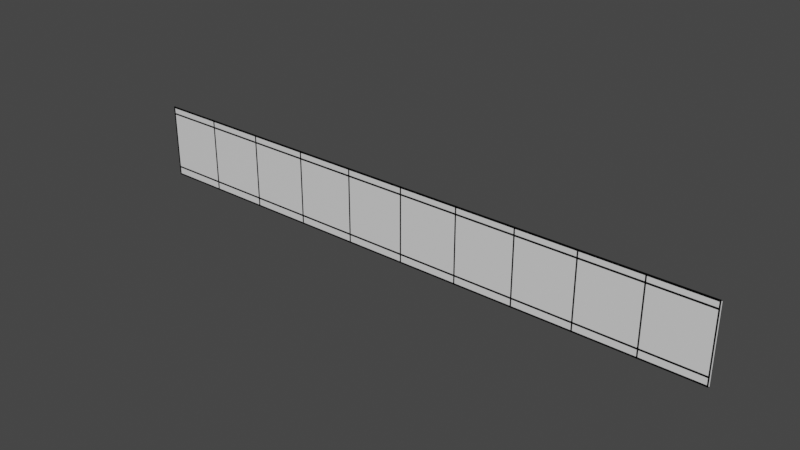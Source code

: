 # Source: Ventana_grande.blend  (saved by Blender 3.6.11; exported with 4.5.12 LTS)
import bpy
from mathutils import Matrix  # noqa: F401  (used for matrix-valued properties, if any)

bpy.ops.wm.read_factory_settings(use_empty=True)
scene = bpy.context.scene
scene.name = 'Scene'

# ---- collections
col_window_12 = bpy.data.collections.new('Window 12'); scene.collection.children.link(col_window_12)

# ---- materials (node trees are filled in below, after node groups)
mat_ventanas = bpy.data.materials.new('VENTANAS')
mat_marco_ventanas = bpy.data.materials.new('MARCO VENTANAS')

# ---- material node trees
mat_ventanas.use_nodes = True; mat_ventanas.node_tree.nodes.clear()
_N = mat_ventanas.node_tree.nodes; _L = mat_ventanas.node_tree.links
n0 = _N.new('ShaderNodeBsdfPrincipled'); n0.name = 'Principled BSDF'; n0.location = (10, 300)
n0.distribution = 'GGX'
n0.subsurface_method = 'RANDOM_WALK_SKIN'
n0.inputs[3].default_value = 1.45
n0.inputs[27].default_value = (0.0, 0.0, 0.0, 1.0)
n0.inputs[28].default_value = 1.0
n1 = _N.new('ShaderNodeOutputMaterial'); n1.name = 'Material Output'; n1.location = (300, 300)
_L.new(n0.outputs[0], n1.inputs[0])
n1.is_active_output = True
mat_marco_ventanas.use_nodes = True; mat_marco_ventanas.node_tree.nodes.clear()
_N = mat_marco_ventanas.node_tree.nodes; _L = mat_marco_ventanas.node_tree.links
n0 = _N.new('ShaderNodeBsdfPrincipled'); n0.name = 'Principled BSDF'; n0.location = (10, 300)
n0.distribution = 'GGX'
n0.subsurface_method = 'RANDOM_WALK_SKIN'
n0.inputs[0].default_value = (0.004241, 0.004241, 0.004241, 1.0)
n0.inputs[1].default_value = 0.7577
n0.inputs[2].default_value = 0.0
n0.inputs[3].default_value = 1.45
n0.inputs[13].default_value = 0.5361
n0.inputs[27].default_value = (0.0, 0.0, 0.0, 1.0)
n0.inputs[28].default_value = 1.0
n1 = _N.new('ShaderNodeOutputMaterial'); n1.name = 'Material Output'; n1.location = (300, 300)
_L.new(n0.outputs[0], n1.inputs[0])
n1.is_active_output = True

# ---- world
world_world = bpy.data.worlds.new('World'); scene.world = world_world
world_world.use_nodes = True; world_world.node_tree.nodes.clear()
_N = world_world.node_tree.nodes; _L = world_world.node_tree.links
n0 = _N.new('ShaderNodeOutputWorld'); n0.name = 'World Output'; n0.location = (300, 300)
n1 = _N.new('ShaderNodeBackground'); n1.name = 'Background'; n1.location = (10, 300)
n1.inputs[0].default_value = (0.05088, 0.05088, 0.05088, 1.0)
_L.new(n1.outputs[0], n0.inputs[0])
n0.is_active_output = True
world_world.color = (0.05088, 0.05088, 0.05088)
world_world.use_sun_shadow = False
world_world.sun_shadow_jitter_overblur = 0.0

# ---- meshes
me_plane_016 = bpy.data.meshes.new('Plane.016')
me_plane_016.from_pydata([(-3.957, 0.02411, -0.9325), (16.54, 0.02411, -0.9325), (-3.957, 0.02411, 0.9325), (16.54, 0.02411, 0.9325), (-3.957, 0.02696, 0.9325), (-3.957, 0.02696, -0.9325), (16.54, 0.02696, -0.9325), (16.54, 0.02696, 0.9325)], [], [(0, 1, 3, 2), (5, 4, 7, 6), (3, 2, 4, 7), (0, 1, 6, 5), (1, 3, 7, 6), (2, 0, 5, 4)])
_uv = me_plane_016.uv_layers.new(name='UVMap')
_uv.uv.foreach_set('vector', [0.0, 0.0, 1.0, 0.0, 1.0, 1.0, 0.0, 1.0, 0.0, 0.0, 0.0, 1.0, 1.0, 1.0, 1.0, 0.0, 1.0, 1.0, 0.0, 1.0, 0.0, 1.0, 1.0, 1.0, 0.0, 0.0, 1.0, 0.0, 1.0, 0.0, 0.0, 0.0, 1.0, 0.0, 1.0, 1.0, 1.0, 1.0, 1.0, 0.0, 0.0, 1.0, 0.0, 0.0, 0.0, 0.0, 0.0, 1.0])
me_plane_016.materials.append(mat_ventanas)
me_plane_016.update()
me_cube_005 = bpy.data.meshes.new('Cube.005')
me_cube_005.from_pydata([(8.624, -0.01376, 0.9333), (8.653, -0.01376, 0.9333), (8.624, 0.01406, 0.9333), (8.653, 0.01406, 0.9333), (8.624, -0.01376, -0.9616), (8.653, -0.01376, -0.9616), (8.624, 0.01406, -0.9616), (8.653, 0.01406, -0.9616), (6.764, -0.01376, 0.9333), (6.793, -0.01376, 0.9333), (6.764, 0.01406, 0.9333), (6.793, 0.01406, 0.9333), (6.764, -0.01376, -0.9616), (6.793, -0.01376, -0.9616), (6.764, 0.01406, -0.9616), (6.793, 0.01406, -0.9616), (4.904, -0.01376, 0.9333), (4.934, -0.01376, 0.9333), (4.915, -0.01376, -0.9616), (4.915, -0.01376, -0.9321), (4.915, 0.01406, -0.9616), (4.915, 0.01406, -0.9321), (8.653, -0.01376, -0.9634), (8.653, -0.01376, -0.9338), (8.653, 0.01406, -0.9634), (8.653, 0.01406, -0.9338), (4.915, -0.01376, 0.9037), (4.915, -0.01376, 0.9333), (4.915, 0.01406, 0.9037), (4.915, 0.01406, 0.9333), (8.653, -0.01376, 0.902), (8.653, -0.01376, 0.9316), (8.653, 0.01406, 0.902), (8.653, 0.01406, 0.9316), (4.914, -0.01376, 0.7314), (4.914, -0.01376, 0.761), (4.914, 0.01406, 0.7314), (4.914, 0.01406, 0.761), (8.654, -0.01376, 0.7297), (8.654, -0.01376, 0.7593), (8.654, 0.01406, 0.7297), (8.654, 0.01406, 0.7593), (4.914, -0.01376, -0.7551), (4.914, -0.01376, -0.7255), (4.914, 0.01406, -0.7551), (4.914, 0.01406, -0.7255), (8.654, -0.01376, -0.7568), (8.654, -0.01376, -0.7272), (8.654, 0.01406, -0.7568), (8.654, 0.01406, -0.7272), (-2.59, -0.01376, 0.9333), (-2.561, -0.01376, 0.9333), (-2.59, 0.01406, 0.9333), (-2.561, 0.01406, 0.9333), (-2.59, -0.01376, -0.9616), (-2.561, -0.01376, -0.9616), (-2.59, 0.01406, -0.9616), (-2.561, 0.01406, -0.9616), (-4.484, -0.01376, 0.9333), (-4.455, -0.01376, 0.9333), (-4.484, 0.01406, 0.9333), (-4.455, 0.01406, 0.9333), (-4.484, -0.01376, -0.9616), (-4.455, -0.01376, -0.9616), (-4.484, 0.01406, -0.9616), (-4.455, 0.01406, -0.9616), (-6.364, -0.01376, 0.9333), (-6.335, -0.01376, 0.9333), (-6.364, 0.01406, 0.9333), (-6.335, 0.01406, 0.9333), (-6.364, -0.01376, -0.9616), (-6.335, -0.01376, -0.9616), (-6.364, 0.01406, -0.9616), (-6.335, 0.01406, -0.9616), (-8.224, -0.01376, 0.9333), (-8.195, -0.01376, 0.9333), (-8.224, 0.01406, 0.9333), (-8.195, 0.01406, 0.9333), (-8.224, -0.01376, -0.9616), (-8.195, -0.01376, -0.9616), (-8.224, 0.01406, -0.9616), (-8.195, 0.01406, -0.9616), (-10.08, -0.01376, 0.9333), (-10.05, -0.01376, 0.9333), (-10.08, 0.01406, 0.9333), (-10.05, 0.01406, 0.9333), (-10.08, -0.01376, -0.9616), (-10.05, -0.01376, -0.9616), (-10.08, 0.01406, -0.9616), (-10.05, 0.01406, -0.9616), (-10.07, -0.01376, -0.9616), (-10.07, -0.01376, -0.9321), (-10.07, 0.01406, -0.9616), (-10.07, 0.01406, -0.9321), (-2.572, -0.01376, -0.9634), (-2.572, -0.01376, -0.9338), (-2.572, 0.01406, -0.9634), (-2.572, 0.01406, -0.9338), (-10.07, -0.01376, 0.9037), (-10.07, -0.01376, 0.9333), (-10.07, 0.01406, 0.9037), (-10.07, 0.01406, 0.9333), (-2.572, -0.01376, 0.902), (-2.572, -0.01376, 0.9316), (-2.572, 0.01406, 0.902), (-2.572, 0.01406, 0.9316), (-10.07, -0.01376, 0.7314), (-10.07, -0.01376, 0.761), (-10.07, 0.01406, 0.7314), (-10.07, 0.01406, 0.761), (-2.572, -0.01376, 0.7297), (-2.572, -0.01376, 0.7593), (-2.572, 0.01406, 0.7297), (-2.572, 0.01406, 0.7593), (-10.07, -0.01376, -0.7551), (-10.07, -0.01376, -0.7255), (-10.07, 0.01406, -0.7551), (-10.07, 0.01406, -0.7255), (-2.572, -0.01376, -0.7568), (-2.572, -0.01376, -0.7272), (-2.572, 0.01406, -0.7568), (-2.572, 0.01406, -0.7272), (-0.6666, -0.01376, 0.9333), (-0.6962, -0.01376, 0.9333), (-0.6666, 0.01406, 0.9333), (-0.6962, 0.01406, 0.9333), (-0.6666, -0.01376, -0.9616), (-0.6962, -0.01376, -0.9616), (-0.6666, 0.01406, -0.9616), (-0.6962, 0.01406, -0.9616), (1.213, -0.01376, 0.9333), (1.184, -0.01376, 0.9333), (1.213, 0.01406, 0.9333), (1.184, 0.01406, 0.9333), (1.213, -0.01376, -0.9616), (1.184, -0.01376, -0.9616), (1.213, 0.01406, -0.9616), (1.184, 0.01406, -0.9616), (3.074, -0.01376, 0.9333), (3.044, -0.01376, 0.9333), (3.074, 0.01406, 0.9333), (3.044, 0.01406, 0.9333), (3.074, -0.01376, -0.9616), (3.044, -0.01376, -0.9616), (3.074, 0.01406, -0.9616), (3.044, 0.01406, -0.9616), (4.933, -0.01376, 0.9333), (4.903, -0.01376, 0.9333), (4.933, 0.01406, 0.9333), (4.903, 0.01406, 0.9333), (4.933, -0.01376, -0.9616), (4.903, -0.01376, -0.9616), (4.933, 0.01406, -0.9616), (4.903, 0.01406, -0.9616), (4.922, -0.01376, -0.9616), (4.922, -0.01376, -0.9321), (4.922, 0.01406, -0.9616), (4.922, 0.01406, -0.9321), (-2.579, -0.01376, -0.9634), (-2.579, -0.01376, -0.9338), (-2.579, 0.01406, -0.9634), (-2.579, 0.01406, -0.9338), (4.922, -0.01376, 0.9037), (4.922, -0.01376, 0.9333), (4.922, 0.01406, 0.9037), (4.922, 0.01406, 0.9333), (-2.579, -0.01376, 0.902), (-2.579, -0.01376, 0.9316), (-2.579, 0.01406, 0.902), (-2.579, 0.01406, 0.9316), (4.923, -0.01376, 0.7314), (4.923, -0.01376, 0.761), (4.923, 0.01406, 0.7314), (4.923, 0.01406, 0.761), (-2.579, -0.01376, 0.7297), (-2.579, -0.01376, 0.7593), (-2.579, 0.01406, 0.7297), (-2.579, 0.01406, 0.7593), (4.923, -0.01376, -0.7551), (4.923, -0.01376, -0.7255), (4.923, 0.01406, -0.7551), (4.923, 0.01406, -0.7255), (-2.579, -0.01376, -0.7568), (-2.579, -0.01376, -0.7272), (-2.579, 0.01406, -0.7568), (-2.579, 0.01406, -0.7272)], [(16, 17)], [(0, 1, 3, 2), (2, 3, 7, 6), (6, 7, 5, 4), (4, 5, 1, 0), (2, 6, 4, 0), (7, 3, 1, 5), (8, 9, 11, 10), (10, 11, 15, 14), (14, 15, 13, 12), (12, 13, 9, 8), (10, 14, 12, 8), (15, 11, 9, 13), (18, 19, 21, 20), (20, 21, 25, 24), (24, 25, 23, 22), (22, 23, 19, 18), (20, 24, 22, 18), (25, 21, 19, 23), (26, 27, 29, 28), (28, 29, 33, 32), (32, 33, 31, 30), (30, 31, 27, 26), (28, 32, 30, 26), (33, 29, 27, 31), (34, 35, 37, 36), (36, 37, 41, 40), (40, 41, 39, 38), (38, 39, 35, 34), (36, 40, 38, 34), (41, 37, 35, 39), (42, 43, 45, 44), (44, 45, 49, 48), (48, 49, 47, 46), (46, 47, 43, 42), (44, 48, 46, 42), (49, 45, 43, 47), (50, 51, 53, 52), (52, 53, 57, 56), (56, 57, 55, 54), (54, 55, 51, 50), (52, 56, 54, 50), (57, 53, 51, 55), (58, 59, 61, 60), (60, 61, 65, 64), (64, 65, 63, 62), (62, 63, 59, 58), (60, 64, 62, 58), (65, 61, 59, 63), (66, 67, 69, 68), (68, 69, 73, 72), (72, 73, 71, 70), (70, 71, 67, 66), (68, 72, 70, 66), (73, 69, 67, 71), (74, 75, 77, 76), (76, 77, 81, 80), (80, 81, 79, 78), (78, 79, 75, 74), (76, 80, 78, 74), (81, 77, 75, 79), (82, 83, 85, 84), (84, 85, 89, 88), (88, 89, 87, 86), (86, 87, 83, 82), (84, 88, 86, 82), (89, 85, 83, 87), (90, 91, 93, 92), (92, 93, 97, 96), (96, 97, 95, 94), (94, 95, 91, 90), (92, 96, 94, 90), (97, 93, 91, 95), (98, 99, 101, 100), (100, 101, 105, 104), (104, 105, 103, 102), (102, 103, 99, 98), (100, 104, 102, 98), (105, 101, 99, 103), (106, 107, 109, 108), (108, 109, 113, 112), (112, 113, 111, 110), (110, 111, 107, 106), (108, 112, 110, 106), (113, 109, 107, 111), (114, 115, 117, 116), (116, 117, 121, 120), (120, 121, 119, 118), (118, 119, 115, 114), (116, 120, 118, 114), (121, 117, 115, 119), (122, 123, 125, 124), (124, 125, 129, 128), (128, 129, 127, 126), (126, 127, 123, 122), (124, 128, 126, 122), (129, 125, 123, 127), (130, 131, 133, 132), (132, 133, 137, 136), (136, 137, 135, 134), (134, 135, 131, 130), (132, 136, 134, 130), (137, 133, 131, 135), (138, 139, 141, 140), (140, 141, 145, 144), (144, 145, 143, 142), (142, 143, 139, 138), (140, 144, 142, 138), (145, 141, 139, 143), (146, 147, 149, 148), (148, 149, 153, 152), (152, 153, 151, 150), (150, 151, 147, 146), (148, 152, 150, 146), (153, 149, 147, 151), (154, 155, 157, 156), (156, 157, 161, 160), (160, 161, 159, 158), (158, 159, 155, 154), (156, 160, 158, 154), (161, 157, 155, 159), (162, 163, 165, 164), (164, 165, 169, 168), (168, 169, 167, 166), (166, 167, 163, 162), (164, 168, 166, 162), (169, 165, 163, 167), (170, 171, 173, 172), (172, 173, 177, 176), (176, 177, 175, 174), (174, 175, 171, 170), (172, 176, 174, 170), (177, 173, 171, 175), (178, 179, 181, 180), (180, 181, 185, 184), (184, 185, 183, 182), (182, 183, 179, 178), (180, 184, 182, 178), (185, 181, 179, 183)])
_uv = me_cube_005.uv_layers.new(name='UVMap')
_uv.uv.foreach_set('vector', [0.375, 0.0, 0.625, 0.0, 0.625, 0.25, 0.375, 0.25, 0.375, 0.25, 0.625, 0.25, 0.625, 0.5, 0.375, 0.5, 0.375, 0.5, 0.625, 0.5, 0.625, 0.75, 0.375, 0.75, 0.375, 0.75, 0.625, 0.75, 0.625, 1.0, 0.375, 1.0, 0.125, 0.5, 0.375, 0.5, 0.375, 0.75, 0.125, 0.75, 0.625, 0.5, 0.875, 0.5, 0.875, 0.75, 0.625, 0.75, 0.375, 0.0, 0.625, 0.0, 0.625, 0.25, 0.375, 0.25, 0.375, 0.25, 0.625, 0.25, 0.625, 0.5, 0.375, 0.5, 0.375, 0.5, 0.625, 0.5, 0.625, 0.75, 0.375, 0.75, 0.375, 0.75, 0.625, 0.75, 0.625, 1.0, 0.375, 1.0, 0.125, 0.5, 0.375, 0.5, 0.375, 0.75, 0.125, 0.75, 0.625, 0.5, 0.875, 0.5, 0.875, 0.75, 0.625, 0.75, 0.375, 0.0, 0.625, 0.0, 0.625, 0.25, 0.375, 0.25, 0.375, 0.25, 0.625, 0.25, 0.625, 0.5, 0.375, 0.5, 0.375, 0.5, 0.625, 0.5, 0.625, 0.75, 0.375, 0.75, 0.375, 0.75, 0.625, 0.75, 0.625, 1.0, 0.375, 1.0, 0.125, 0.5, 0.375, 0.5, 0.375, 0.75, 0.125, 0.75, 0.625, 0.5, 0.875, 0.5, 0.875, 0.75, 0.625, 0.75, 0.375, 0.0, 0.625, 0.0, 0.625, 0.25, 0.375, 0.25, 0.375, 0.25, 0.625, 0.25, 0.625, 0.5, 0.375, 0.5, 0.375, 0.5, 0.625, 0.5, 0.625, 0.75, 0.375, 0.75, 0.375, 0.75, 0.625, 0.75, 0.625, 1.0, 0.375, 1.0, 0.125, 0.5, 0.375, 0.5, 0.375, 0.75, 0.125, 0.75, 0.625, 0.5, 0.875, 0.5, 0.875, 0.75, 0.625, 0.75, 0.375, 0.0, 0.625, 0.0, 0.625, 0.25, 0.375, 0.25, 0.375, 0.25, 0.625, 0.25, 0.625, 0.5, 0.375, 0.5, 0.375, 0.5, 0.625, 0.5, 0.625, 0.75, 0.375, 0.75, 0.375, 0.75, 0.625, 0.75, 0.625, 1.0, 0.375, 1.0, 0.125, 0.5, 0.375, 0.5, 0.375, 0.75, 0.125, 0.75, 0.625, 0.5, 0.875, 0.5, 0.875, 0.75, 0.625, 0.75, 0.375, 0.0, 0.625, 0.0, 0.625, 0.25, 0.375, 0.25, 0.375, 0.25, 0.625, 0.25, 0.625, 0.5, 0.375, 0.5, 0.375, 0.5, 0.625, 0.5, 0.625, 0.75, 0.375, 0.75, 0.375, 0.75, 0.625, 0.75, 0.625, 1.0, 0.375, 1.0, 0.125, 0.5, 0.375, 0.5, 0.375, 0.75, 0.125, 0.75, 0.625, 0.5, 0.875, 0.5, 0.875, 0.75, 0.625, 0.75, 0.375, 0.0, 0.625, 0.0, 0.625, 0.25, 0.375, 0.25, 0.375, 0.25, 0.625, 0.25, 0.625, 0.5, 0.375, 0.5, 0.375, 0.5, 0.625, 0.5, 0.625, 0.75, 0.375, 0.75, 0.375, 0.75, 0.625, 0.75, 0.625, 1.0, 0.375, 1.0, 0.125, 0.5, 0.375, 0.5, 0.375, 0.75, 0.125, 0.75, 0.625, 0.5, 0.875, 0.5, 0.875, 0.75, 0.625, 0.75, 0.375, 0.0, 0.625, 0.0, 0.625, 0.25, 0.375, 0.25, 0.375, 0.25, 0.625, 0.25, 0.625, 0.5, 0.375, 0.5, 0.375, 0.5, 0.625, 0.5, 0.625, 0.75, 0.375, 0.75, 0.375, 0.75, 0.625, 0.75, 0.625, 1.0, 0.375, 1.0, 0.125, 0.5, 0.375, 0.5, 0.375, 0.75, 0.125, 0.75, 0.625, 0.5, 0.875, 0.5, 0.875, 0.75, 0.625, 0.75, 0.375, 0.0, 0.625, 0.0, 0.625, 0.25, 0.375, 0.25, 0.375, 0.25, 0.625, 0.25, 0.625, 0.5, 0.375, 0.5, 0.375, 0.5, 0.625, 0.5, 0.625, 0.75, 0.375, 0.75, 0.375, 0.75, 0.625, 0.75, 0.625, 1.0, 0.375, 1.0, 0.125, 0.5, 0.375, 0.5, 0.375, 0.75, 0.125, 0.75, 0.625, 0.5, 0.875, 0.5, 0.875, 0.75, 0.625, 0.75, 0.375, 0.0, 0.625, 0.0, 0.625, 0.25, 0.375, 0.25, 0.375, 0.25, 0.625, 0.25, 0.625, 0.5, 0.375, 0.5, 0.375, 0.5, 0.625, 0.5, 0.625, 0.75, 0.375, 0.75, 0.375, 0.75, 0.625, 0.75, 0.625, 1.0, 0.375, 1.0, 0.125, 0.5, 0.375, 0.5, 0.375, 0.75, 0.125, 0.75, 0.625, 0.5, 0.875, 0.5, 0.875, 0.75, 0.625, 0.75, 0.375, 0.0, 0.625, 0.0, 0.625, 0.25, 0.375, 0.25, 0.375, 0.25, 0.625, 0.25, 0.625, 0.5, 0.375, 0.5, 0.375, 0.5, 0.625, 0.5, 0.625, 0.75, 0.375, 0.75, 0.375, 0.75, 0.625, 0.75, 0.625, 1.0, 0.375, 1.0, 0.125, 0.5, 0.375, 0.5, 0.375, 0.75, 0.125, 0.75, 0.625, 0.5, 0.875, 0.5, 0.875, 0.75, 0.625, 0.75, 0.375, 0.0, 0.625, 0.0, 0.625, 0.25, 0.375, 0.25, 0.375, 0.25, 0.625, 0.25, 0.625, 0.5, 0.375, 0.5, 0.375, 0.5, 0.625, 0.5, 0.625, 0.75, 0.375, 0.75, 0.375, 0.75, 0.625, 0.75, 0.625, 1.0, 0.375, 1.0, 0.125, 0.5, 0.375, 0.5, 0.375, 0.75, 0.125, 0.75, 0.625, 0.5, 0.875, 0.5, 0.875, 0.75, 0.625, 0.75, 0.375, 0.0, 0.625, 0.0, 0.625, 0.25, 0.375, 0.25, 0.375, 0.25, 0.625, 0.25, 0.625, 0.5, 0.375, 0.5, 0.375, 0.5, 0.625, 0.5, 0.625, 0.75, 0.375, 0.75, 0.375, 0.75, 0.625, 0.75, 0.625, 1.0, 0.375, 1.0, 0.125, 0.5, 0.375, 0.5, 0.375, 0.75, 0.125, 0.75, 0.625, 0.5, 0.875, 0.5, 0.875, 0.75, 0.625, 0.75, 0.375, 0.0, 0.625, 0.0, 0.625, 0.25, 0.375, 0.25, 0.375, 0.25, 0.625, 0.25, 0.625, 0.5, 0.375, 0.5, 0.375, 0.5, 0.625, 0.5, 0.625, 0.75, 0.375, 0.75, 0.375, 0.75, 0.625, 0.75, 0.625, 1.0, 0.375, 1.0, 0.125, 0.5, 0.375, 0.5, 0.375, 0.75, 0.125, 0.75, 0.625, 0.5, 0.875, 0.5, 0.875, 0.75, 0.625, 0.75, 0.375, 0.0, 0.625, 0.0, 0.625, 0.25, 0.375, 0.25, 0.375, 0.25, 0.625, 0.25, 0.625, 0.5, 0.375, 0.5, 0.375, 0.5, 0.625, 0.5, 0.625, 0.75, 0.375, 0.75, 0.375, 0.75, 0.625, 0.75, 0.625, 1.0, 0.375, 1.0, 0.125, 0.5, 0.375, 0.5, 0.375, 0.75, 0.125, 0.75, 0.625, 0.5, 0.875, 0.5, 0.875, 0.75, 0.625, 0.75, 0.375, 0.0, 0.625, 0.0, 0.625, 0.25, 0.375, 0.25, 0.375, 0.25, 0.625, 0.25, 0.625, 0.5, 0.375, 0.5, 0.375, 0.5, 0.625, 0.5, 0.625, 0.75, 0.375, 0.75, 0.375, 0.75, 0.625, 0.75, 0.625, 1.0, 0.375, 1.0, 0.125, 0.5, 0.375, 0.5, 0.375, 0.75, 0.125, 0.75, 0.625, 0.5, 0.875, 0.5, 0.875, 0.75, 0.625, 0.75, 0.375, 0.0, 0.625, 0.0, 0.625, 0.25, 0.375, 0.25, 0.375, 0.25, 0.625, 0.25, 0.625, 0.5, 0.375, 0.5, 0.375, 0.5, 0.625, 0.5, 0.625, 0.75, 0.375, 0.75, 0.375, 0.75, 0.625, 0.75, 0.625, 1.0, 0.375, 1.0, 0.125, 0.5, 0.375, 0.5, 0.375, 0.75, 0.125, 0.75, 0.625, 0.5, 0.875, 0.5, 0.875, 0.75, 0.625, 0.75, 0.375, 0.0, 0.625, 0.0, 0.625, 0.25, 0.375, 0.25, 0.375, 0.25, 0.625, 0.25, 0.625, 0.5, 0.375, 0.5, 0.375, 0.5, 0.625, 0.5, 0.625, 0.75, 0.375, 0.75, 0.375, 0.75, 0.625, 0.75, 0.625, 1.0, 0.375, 1.0, 0.125, 0.5, 0.375, 0.5, 0.375, 0.75, 0.125, 0.75, 0.625, 0.5, 0.875, 0.5, 0.875, 0.75, 0.625, 0.75, 0.375, 0.0, 0.625, 0.0, 0.625, 0.25, 0.375, 0.25, 0.375, 0.25, 0.625, 0.25, 0.625, 0.5, 0.375, 0.5, 0.375, 0.5, 0.625, 0.5, 0.625, 0.75, 0.375, 0.75, 0.375, 0.75, 0.625, 0.75, 0.625, 1.0, 0.375, 1.0, 0.125, 0.5, 0.375, 0.5, 0.375, 0.75, 0.125, 0.75, 0.625, 0.5, 0.875, 0.5, 0.875, 0.75, 0.625, 0.75, 0.375, 0.0, 0.625, 0.0, 0.625, 0.25, 0.375, 0.25, 0.375, 0.25, 0.625, 0.25, 0.625, 0.5, 0.375, 0.5, 0.375, 0.5, 0.625, 0.5, 0.625, 0.75, 0.375, 0.75, 0.375, 0.75, 0.625, 0.75, 0.625, 1.0, 0.375, 1.0, 0.125, 0.5, 0.375, 0.5, 0.375, 0.75, 0.125, 0.75, 0.625, 0.5, 0.875, 0.5, 0.875, 0.75, 0.625, 0.75, 0.375, 0.0, 0.625, 0.0, 0.625, 0.25, 0.375, 0.25, 0.375, 0.25, 0.625, 0.25, 0.625, 0.5, 0.375, 0.5, 0.375, 0.5, 0.625, 0.5, 0.625, 0.75, 0.375, 0.75, 0.375, 0.75, 0.625, 0.75, 0.625, 1.0, 0.375, 1.0, 0.125, 0.5, 0.375, 0.5, 0.375, 0.75, 0.125, 0.75, 0.625, 0.5, 0.875, 0.5, 0.875, 0.75, 0.625, 0.75, 0.375, 0.0, 0.625, 0.0, 0.625, 0.25, 0.375, 0.25, 0.375, 0.25, 0.625, 0.25, 0.625, 0.5, 0.375, 0.5, 0.375, 0.5, 0.625, 0.5, 0.625, 0.75, 0.375, 0.75, 0.375, 0.75, 0.625, 0.75, 0.625, 1.0, 0.375, 1.0, 0.125, 0.5, 0.375, 0.5, 0.375, 0.75, 0.125, 0.75, 0.625, 0.5, 0.875, 0.5, 0.875, 0.75, 0.625, 0.75, 0.375, 0.0, 0.625, 0.0, 0.625, 0.25, 0.375, 0.25, 0.375, 0.25, 0.625, 0.25, 0.625, 0.5, 0.375, 0.5, 0.375, 0.5, 0.625, 0.5, 0.625, 0.75, 0.375, 0.75, 0.375, 0.75, 0.625, 0.75, 0.625, 1.0, 0.375, 1.0, 0.125, 0.5, 0.375, 0.5, 0.375, 0.75, 0.125, 0.75, 0.625, 0.5, 0.875, 0.5, 0.875, 0.75, 0.625, 0.75])
me_cube_005.materials.append(mat_marco_ventanas)
me_cube_005.update()

# ---- objects
ob_plane_012 = bpy.data.objects.new('Plane.012', me_plane_016)
ob_cube_004 = bpy.data.objects.new('Cube.004', me_cube_005)

# ---- transforms, parenting, visibility, modifiers, constraints
ob_plane_012.location = (-24.52, 13.88, 1.547)
ob_plane_012.scale = (0.7337, 1.0, 1.0)
ob_cube_004.location = (-19.34, 13.9, 1.563)
ob_cube_004.scale = (0.802, 1.0, 1.0)

# ---- collection membership
col_window_12.objects.link(ob_plane_012)
col_window_12.objects.link(ob_cube_004)

# ---- scene / render settings (as saved in the file)
scene.frame_start = 1; scene.frame_end = 250; scene.frame_set(69)
scene.render.engine = 'CYCLES'
scene.cycles.sampling_pattern = 'TABULATED_SOBOL'
scene.cycles.use_light_tree = False
scene.cycles.bake_type = 'GLOSSY'
scene.view_settings.view_transform = 'Filmic'
bpy.context.view_layer.update()

# ---- added for rendering (the .blend has no active camera and no usable light): camera, sun
cam_auto = bpy.data.cameras.new('AutoCamera')
cam_auto.lens = 50.0
cam_auto.sensor_width = 36.0
cam_auto.clip_end = 1000.0
ob_auto_camera = bpy.data.objects.new('AutoCamera', cam_auto)
scene.collection.objects.link(ob_auto_camera)
ob_auto_camera.location = (-5.87943, -2.92796, 12.7691)
ob_auto_camera.rotation_euler = (1.09748, -7.21219e-08, 0.694738)
scene.camera = ob_auto_camera
light_auto_sun = bpy.data.lights.new('AutoSun', 'SUN')
light_auto_sun.energy = 3.0
light_auto_sun.angle = 0.0523599
ob_auto_sun = bpy.data.objects.new('AutoSun', light_auto_sun)
scene.collection.objects.link(ob_auto_sun)
ob_auto_sun.rotation_euler = (0.872665, 0.174533, 0.523599)
bpy.context.view_layer.update()

